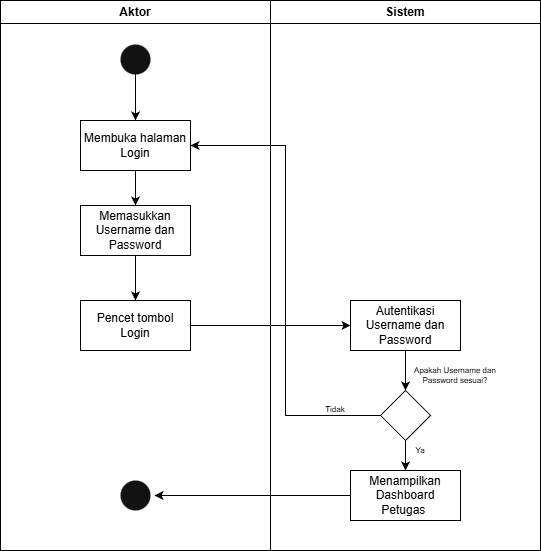

The diagram above was exported from draw.io. Its source (the exported page's mxGraphModel, read from the mxfile embedded in the PNG):
<mxGraphModel dx="1678" dy="884" grid="1" gridSize="10" guides="1" tooltips="1" connect="1" arrows="1" fold="1" page="1" pageScale="1" pageWidth="1169" pageHeight="826" background="light-dark(#FFFFFF,#FFFFFF)" math="0" shadow="0">
  <root>
    <mxCell id="0" />
    <mxCell id="1" parent="0" />
    <mxCell id="2" parent="1" style="swimlane;whiteSpace=wrap;fillColor=none;strokeColor=light-dark(#000000,#000000);fontColor=light-dark(#000000,#000000);" value="Sistem" vertex="1">
      <mxGeometry height="550" width="270" x="290" y="10" as="geometry" />
    </mxCell>
    <mxCell id="3" edge="1" parent="2" source="4" style="edgeStyle=orthogonalEdgeStyle;rounded=0;orthogonalLoop=1;jettySize=auto;html=1;exitX=0.5;exitY=1;exitDx=0;exitDy=0;entryX=0.5;entryY=0;entryDx=0;entryDy=0;strokeColor=light-dark(#000000,#000000);" target="9">
      <mxGeometry relative="1" as="geometry" />
    </mxCell>
    <mxCell id="4" parent="2" style="html=1;whiteSpace=wrap;fillColor=none;strokeColor=light-dark(#000000,#000000);fontColor=light-dark(#000000,#000000);" value="Autentikasi Username dan Password" vertex="1">
      <mxGeometry height="50" width="110" x="80" y="300" as="geometry" />
    </mxCell>
    <mxCell id="5" edge="1" parent="2" source="9" style="edgeStyle=orthogonalEdgeStyle;rounded=0;orthogonalLoop=1;jettySize=auto;html=1;exitX=0.5;exitY=1;exitDx=0;exitDy=0;entryX=0.5;entryY=0;entryDx=0;entryDy=0;strokeColor=light-dark(#000000,#000000);" target="8">
      <mxGeometry relative="1" as="geometry" />
    </mxCell>
    <mxCell id="6" parent="2" style="ellipse;html=1;shape=startState;strokeColor=light-dark(#000000,transparent);" value="" vertex="1">
      <mxGeometry height="38" width="38" x="-154" y="476" as="geometry" />
    </mxCell>
    <mxCell id="7" edge="1" parent="2" source="8" style="edgeStyle=orthogonalEdgeStyle;rounded=0;orthogonalLoop=1;jettySize=auto;html=1;exitX=0;exitY=0.5;exitDx=0;exitDy=0;entryX=1;entryY=0.5;entryDx=0;entryDy=0;strokeColor=light-dark(#000000,#000000);" target="6">
      <mxGeometry relative="1" as="geometry">
        <Array as="points">
          <mxPoint x="-20" y="495" />
          <mxPoint x="-20" y="495" />
        </Array>
      </mxGeometry>
    </mxCell>
    <mxCell id="8" parent="2" style="html=1;whiteSpace=wrap;fillColor=none;strokeColor=light-dark(#000000,#000000);fontColor=light-dark(#000000,#000000);" value="Menampilkan Dashboard Petugas&amp;nbsp;" vertex="1">
      <mxGeometry height="50" width="110" x="80" y="470" as="geometry" />
    </mxCell>
    <mxCell id="9" parent="2" style="rhombus;whiteSpace=wrap;html=1;strokeColor=light-dark(#000000,#000000);fillColor=light-dark(#FFFFFF,transparent);" value="" vertex="1">
      <mxGeometry height="50" width="50" x="110" y="390" as="geometry" />
    </mxCell>
    <mxCell id="10" parent="2" style="text;html=1;whiteSpace=wrap;strokeColor=none;fillColor=none;align=center;verticalAlign=middle;rounded=0;fontSize=8;" value="&lt;font style=&quot;color: light-dark(rgb(0, 0, 0), rgb(0, 0, 0));&quot;&gt;Apakah Username dan Password sesuai?&lt;/font&gt;" vertex="1">
      <mxGeometry height="30" width="110" x="130" y="360" as="geometry" />
    </mxCell>
    <mxCell id="11" parent="2" style="text;html=1;whiteSpace=wrap;strokeColor=none;fillColor=none;align=center;verticalAlign=middle;rounded=0;fontSize=8;" value="&lt;font style=&quot;color: light-dark(rgb(0, 0, 0), rgb(0, 0, 0));&quot;&gt;Ya&lt;/font&gt;" vertex="1">
      <mxGeometry height="20" width="20" x="140" y="440" as="geometry" />
    </mxCell>
    <mxCell id="12" parent="2" style="text;html=1;whiteSpace=wrap;strokeColor=none;fillColor=none;align=center;verticalAlign=middle;rounded=0;fontSize=8;" value="&lt;font style=&quot;color: light-dark(rgb(0, 0, 0), rgb(0, 0, 0));&quot;&gt;Tidak&lt;/font&gt;" vertex="1">
      <mxGeometry height="13" width="30" x="50" y="402" as="geometry" />
    </mxCell>
    <mxCell id="13" parent="1" style="swimlane;whiteSpace=wrap;fillColor=none;strokeColor=light-dark(#000000,#000000);fontColor=light-dark(#000000,#000000);startSize=23;" value="Aktor" vertex="1">
      <mxGeometry height="550" width="270" x="20" y="10" as="geometry" />
    </mxCell>
    <mxCell id="14" edge="1" parent="13" source="15" style="edgeStyle=orthogonalEdgeStyle;rounded=0;orthogonalLoop=1;jettySize=auto;html=1;exitX=0.5;exitY=1;exitDx=0;exitDy=0;entryX=0.5;entryY=0;entryDx=0;entryDy=0;strokeColor=light-dark(#000000,#000000);" target="19">
      <mxGeometry relative="1" as="geometry" />
    </mxCell>
    <mxCell id="15" parent="13" style="html=1;whiteSpace=wrap;fillColor=none;strokeColor=light-dark(#000000,#000000);fontColor=light-dark(#000000,#000000);" value="Membuka halaman Login" vertex="1">
      <mxGeometry height="50" width="110" x="80" y="120" as="geometry" />
    </mxCell>
    <mxCell id="16" edge="1" parent="13" style="edgeStyle=orthogonalEdgeStyle;rounded=0;orthogonalLoop=1;jettySize=auto;html=1;entryX=0.5;entryY=0;entryDx=0;entryDy=0;strokeColor=light-dark(#000000,#000000);" target="15">
      <mxGeometry relative="1" as="geometry">
        <mxPoint x="135" y="70" as="sourcePoint" />
      </mxGeometry>
    </mxCell>
    <mxCell id="17" parent="13" style="ellipse;html=1;shape=startState;strokeColor=light-dark(#000000,transparent);" value="" vertex="1">
      <mxGeometry height="38" width="38" x="116" y="40" as="geometry" />
    </mxCell>
    <mxCell id="18" edge="1" parent="13" source="19" style="edgeStyle=orthogonalEdgeStyle;rounded=0;orthogonalLoop=1;jettySize=auto;html=1;exitX=0.5;exitY=1;exitDx=0;exitDy=0;entryX=0.5;entryY=0;entryDx=0;entryDy=0;strokeColor=light-dark(#000000,#000000);" target="20">
      <mxGeometry relative="1" as="geometry" />
    </mxCell>
    <mxCell id="19" parent="13" style="html=1;whiteSpace=wrap;fillColor=none;strokeColor=light-dark(#000000,#000000);fontColor=light-dark(#000000,#000000);" value="Memasukkan Username dan Password" vertex="1">
      <mxGeometry height="50" width="110" x="80" y="205" as="geometry" />
    </mxCell>
    <mxCell id="20" parent="13" style="html=1;whiteSpace=wrap;fillColor=none;strokeColor=light-dark(#000000,#000000);fontColor=light-dark(#000000,#000000);" value="Pencet tombol Login" vertex="1">
      <mxGeometry height="50" width="110" x="80" y="300" as="geometry" />
    </mxCell>
    <mxCell id="21" edge="1" parent="1" source="20" style="edgeStyle=orthogonalEdgeStyle;rounded=0;orthogonalLoop=1;jettySize=auto;html=1;exitX=1;exitY=0.5;exitDx=0;exitDy=0;entryX=0;entryY=0.5;entryDx=0;entryDy=0;strokeColor=light-dark(#000000,#000000);" target="4">
      <mxGeometry relative="1" as="geometry" />
    </mxCell>
    <mxCell id="22" edge="1" parent="1" source="9" style="edgeStyle=orthogonalEdgeStyle;rounded=0;orthogonalLoop=1;jettySize=auto;html=1;exitX=0;exitY=0.5;exitDx=0;exitDy=0;entryX=1;entryY=0.5;entryDx=0;entryDy=0;strokeColor=light-dark(#000000,#000000);" target="15">
      <mxGeometry relative="1" as="geometry" />
    </mxCell>
  </root>
</mxGraphModel>